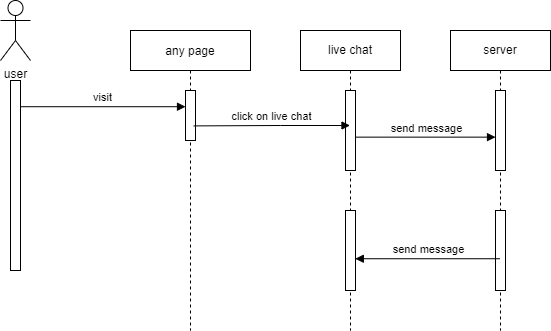

The diagram above was exported from draw.io. Its source (the exported page's mxGraphModel, read from the mxfile embedded in the PNG):
<mxGraphModel dx="1038" dy="617" grid="1" gridSize="10" guides="1" tooltips="1" connect="1" arrows="1" fold="1" page="1" pageScale="1" pageWidth="850" pageHeight="1100" math="0" shadow="0">
  <root>
    <mxCell id="0" />
    <mxCell id="1" parent="0" />
    <mxCell id="3nuBFxr9cyL0pnOWT2aG-1" value="any page" style="shape=umlLifeline;perimeter=lifelinePerimeter;container=1;collapsible=0;recursiveResize=0;rounded=0;shadow=0;strokeWidth=1;" parent="1" vertex="1">
      <mxGeometry x="190" y="80" width="120" height="300" as="geometry" />
    </mxCell>
    <mxCell id="3nuBFxr9cyL0pnOWT2aG-2" value="" style="points=[];perimeter=orthogonalPerimeter;rounded=0;shadow=0;strokeWidth=1;" parent="1" vertex="1">
      <mxGeometry x="70" y="130" width="10" height="190" as="geometry" />
    </mxCell>
    <mxCell id="YQ3sTk0Rapf57NXe11JC-5" value="user" style="shape=umlActor;verticalLabelPosition=bottom;verticalAlign=top;html=1;" vertex="1" parent="1">
      <mxGeometry x="60" y="50" width="30" height="60" as="geometry" />
    </mxCell>
    <mxCell id="YQ3sTk0Rapf57NXe11JC-6" value="" style="html=1;points=[];perimeter=orthogonalPerimeter;" vertex="1" parent="1">
      <mxGeometry x="245" y="140" width="10" height="50" as="geometry" />
    </mxCell>
    <mxCell id="YQ3sTk0Rapf57NXe11JC-8" value="visit" style="html=1;verticalAlign=bottom;endArrow=block;rounded=0;exitX=1.04;exitY=0.138;exitDx=0;exitDy=0;exitPerimeter=0;" edge="1" parent="1" source="3nuBFxr9cyL0pnOWT2aG-2" target="YQ3sTk0Rapf57NXe11JC-6">
      <mxGeometry width="80" relative="1" as="geometry">
        <mxPoint x="280" y="410" as="sourcePoint" />
        <mxPoint x="460" y="490" as="targetPoint" />
        <Array as="points" />
      </mxGeometry>
    </mxCell>
    <mxCell id="YQ3sTk0Rapf57NXe11JC-22" value="live chat" style="shape=umlLifeline;perimeter=lifelinePerimeter;whiteSpace=wrap;html=1;container=1;collapsible=0;recursiveResize=0;outlineConnect=0;" vertex="1" parent="1">
      <mxGeometry x="360" y="80" width="100" height="300" as="geometry" />
    </mxCell>
    <mxCell id="YQ3sTk0Rapf57NXe11JC-23" value="" style="html=1;points=[];perimeter=orthogonalPerimeter;" vertex="1" parent="YQ3sTk0Rapf57NXe11JC-22">
      <mxGeometry x="45" y="60" width="10" height="80" as="geometry" />
    </mxCell>
    <mxCell id="YQ3sTk0Rapf57NXe11JC-28" value="" style="html=1;points=[];perimeter=orthogonalPerimeter;" vertex="1" parent="YQ3sTk0Rapf57NXe11JC-22">
      <mxGeometry x="45" y="180" width="10" height="80" as="geometry" />
    </mxCell>
    <mxCell id="YQ3sTk0Rapf57NXe11JC-24" value="click on live chat" style="html=1;verticalAlign=bottom;endArrow=block;rounded=0;exitX=0.527;exitY=0.318;exitDx=0;exitDy=0;exitPerimeter=0;" edge="1" parent="1" source="3nuBFxr9cyL0pnOWT2aG-1" target="YQ3sTk0Rapf57NXe11JC-22">
      <mxGeometry width="80" relative="1" as="geometry">
        <mxPoint x="380" y="310" as="sourcePoint" />
        <mxPoint x="360" y="250" as="targetPoint" />
        <Array as="points">
          <mxPoint x="340" y="175" />
        </Array>
      </mxGeometry>
    </mxCell>
    <mxCell id="YQ3sTk0Rapf57NXe11JC-25" value="server" style="shape=umlLifeline;perimeter=lifelinePerimeter;whiteSpace=wrap;html=1;container=1;collapsible=0;recursiveResize=0;outlineConnect=0;" vertex="1" parent="1">
      <mxGeometry x="510" y="80" width="100" height="300" as="geometry" />
    </mxCell>
    <mxCell id="YQ3sTk0Rapf57NXe11JC-26" value="" style="html=1;points=[];perimeter=orthogonalPerimeter;" vertex="1" parent="YQ3sTk0Rapf57NXe11JC-25">
      <mxGeometry x="45" y="60" width="10" height="80" as="geometry" />
    </mxCell>
    <mxCell id="YQ3sTk0Rapf57NXe11JC-29" value="" style="html=1;points=[];perimeter=orthogonalPerimeter;" vertex="1" parent="YQ3sTk0Rapf57NXe11JC-25">
      <mxGeometry x="45" y="180" width="10" height="80" as="geometry" />
    </mxCell>
    <mxCell id="YQ3sTk0Rapf57NXe11JC-27" value="send message" style="html=1;verticalAlign=bottom;endArrow=block;rounded=0;exitX=1.06;exitY=0.583;exitDx=0;exitDy=0;exitPerimeter=0;" edge="1" parent="1" source="YQ3sTk0Rapf57NXe11JC-23" target="YQ3sTk0Rapf57NXe11JC-26">
      <mxGeometry width="80" relative="1" as="geometry">
        <mxPoint x="380" y="310" as="sourcePoint" />
        <mxPoint x="460" y="310" as="targetPoint" />
        <Array as="points" />
      </mxGeometry>
    </mxCell>
    <mxCell id="YQ3sTk0Rapf57NXe11JC-30" value="send message" style="html=1;verticalAlign=bottom;endArrow=block;rounded=0;entryX=0.98;entryY=0.603;entryDx=0;entryDy=0;entryPerimeter=0;" edge="1" parent="1" source="YQ3sTk0Rapf57NXe11JC-25" target="YQ3sTk0Rapf57NXe11JC-28">
      <mxGeometry width="80" relative="1" as="geometry">
        <mxPoint x="380" y="310" as="sourcePoint" />
        <mxPoint x="460" y="310" as="targetPoint" />
      </mxGeometry>
    </mxCell>
  </root>
</mxGraphModel>